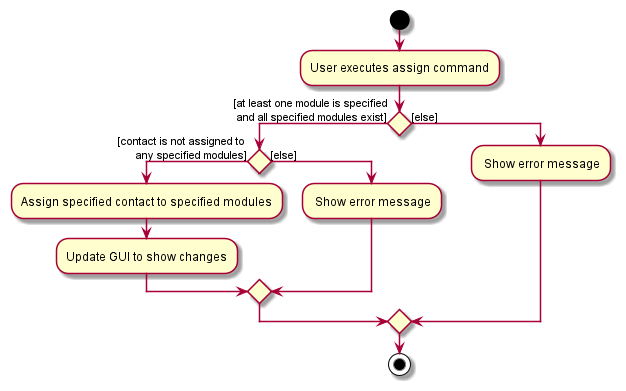

The diagram above was rendered by PlantUML. Its source (embedded in the PNG):
@startuml
start
:User executes assign command;
if () then ([at least one module is specified
 and all specified modules exist])
    if () then ([contact is not assigned to
      any specified modules])
        :Assign specified contact to specified modules;
        :Update GUI to show changes;

    else([else])
        : Show error message;
    endif
else ([else])
    : Show error message;
endif
stop
@enduml